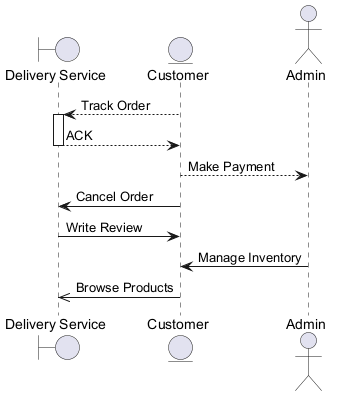

The diagram above was rendered by PlantUML. Its source (embedded in the PNG):
@startuml
skinparam backgroundColor #FFFFFF
skinparam classBackgroundColor #F3E5F5
skinparam classBorderColor #6A1B9A
boundary "Delivery Service" as DS
entity "Customer" as C
actor "Admin" as A
C --> DS : Track Order
activate DS
DS --> C : ACK
deactivate DS
C --> A : Make Payment
C -> DS : Cancel Order
DS -> C : Write Review
A -> C : Manage Inventory
C ->> DS : Browse Products
@enduml